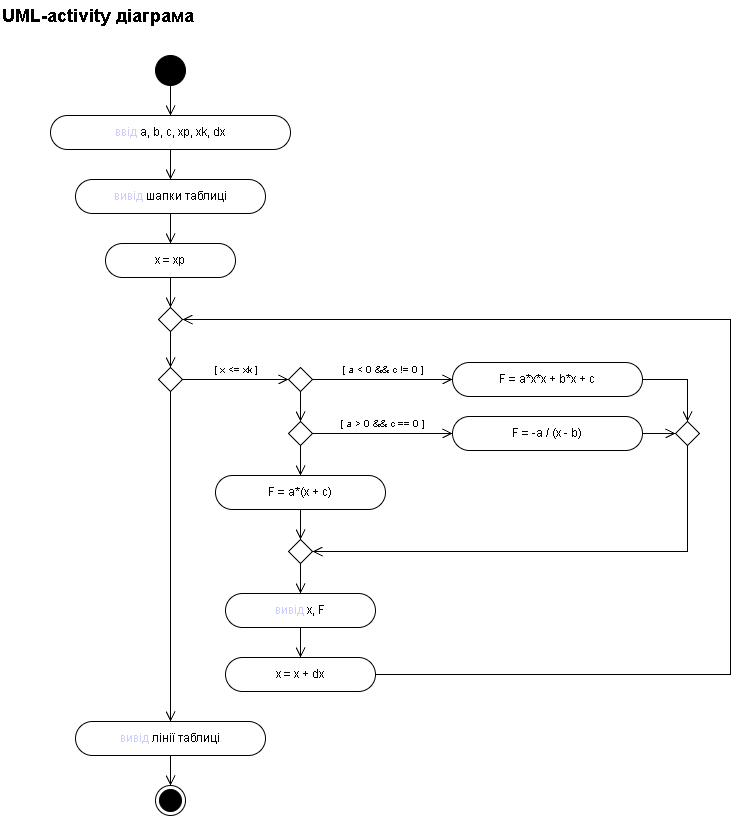

The diagram above was exported from draw.io. Its source (the exported page's mxGraphModel, read from the mxfile embedded in the PNG):
<mxGraphModel dx="1030" dy="570" grid="0" gridSize="10" guides="1" tooltips="1" connect="1" arrows="1" fold="1" page="1" pageScale="1" pageWidth="840" pageHeight="910" background="light-dark(#FFFFFF,#FFFFFF)" math="0" shadow="0">
  <root>
    <mxCell id="0" />
    <mxCell id="1" parent="0" />
    <mxCell id="utitle" parent="1" style="text;html=1;align=left;verticalAlign=middle;fontSize=18;fontStyle=1;fontColor=light-dark(#000000,#000000);" value="UML-activity діаграма" vertex="1">
      <mxGeometry height="30" width="320" x="30" y="15" as="geometry" />
    </mxCell>
    <mxCell id="uinit" parent="1" style="ellipse;html=1;strokeColor=light-dark(#000000,#000000);fillColor=light-dark(#000000,#000000);" value="" vertex="1">
      <mxGeometry height="30" width="30" x="185" y="70" as="geometry" />
    </mxCell>
    <mxCell id="uinp" parent="1" style="rounded=1;whiteSpace=wrap;html=1;arcSize=50;fontSize=12;strokeColor=light-dark(#000000,#000000);fillColor=light-dark(#FFFFFF,#FFFFFF);fontColor=light-dark(#000000,#000000);" value="&lt;font color=&quot;#0000FF&quot;&gt;ввід&lt;/font&gt; a, b, c, xp, xk, dx" vertex="1">
      <mxGeometry height="34" width="240" x="80" y="130" as="geometry" />
    </mxCell>
    <mxCell id="uhdr" parent="1" style="rounded=1;whiteSpace=wrap;html=1;arcSize=50;fontSize=12;strokeColor=light-dark(#000000,#000000);fillColor=light-dark(#FFFFFF,#FFFFFF);fontColor=light-dark(#000000,#000000);" value="&lt;font color=&quot;#0000FF&quot;&gt;вивід&lt;/font&gt; шапки таблиці" vertex="1">
      <mxGeometry height="34" width="190" x="105" y="194" as="geometry" />
    </mxCell>
    <mxCell id="uxs" parent="1" style="rounded=1;whiteSpace=wrap;html=1;arcSize=50;fontSize=12;strokeColor=light-dark(#000000,#000000);fillColor=light-dark(#FFFFFF,#FFFFFF);fontColor=light-dark(#000000,#000000);" value="x = xp" vertex="1">
      <mxGeometry height="34" width="130" x="135" y="258" as="geometry" />
    </mxCell>
    <mxCell id="um" parent="1" style="rhombus;whiteSpace=wrap;html=1;strokeColor=light-dark(#000000,#000000);fillColor=light-dark(#FFFFFF,#FFFFFF);" value="" vertex="1">
      <mxGeometry height="24" width="24" x="188" y="322" as="geometry" />
    </mxCell>
    <mxCell id="udl" parent="1" style="rhombus;whiteSpace=wrap;html=1;strokeColor=light-dark(#000000,#000000);fillColor=light-dark(#FFFFFF,#FFFFFF);" value="" vertex="1">
      <mxGeometry height="24" width="24" x="188" y="382" as="geometry" />
    </mxCell>
    <mxCell id="ud1" parent="1" style="rhombus;whiteSpace=wrap;html=1;strokeColor=light-dark(#000000,#000000);fillColor=light-dark(#FFFFFF,#FFFFFF);" value="" vertex="1">
      <mxGeometry height="24" width="24" x="318" y="382" as="geometry" />
    </mxCell>
    <mxCell id="ub1" parent="1" style="rounded=1;whiteSpace=wrap;html=1;arcSize=50;fontSize=12;strokeColor=light-dark(#000000,#000000);fillColor=light-dark(#FFFFFF,#FFFFFF);fontColor=light-dark(#000000,#000000);" value="F = a*x*x + b*x + c" vertex="1">
      <mxGeometry height="34" width="190" x="482" y="377" as="geometry" />
    </mxCell>
    <mxCell id="ud2" parent="1" style="rhombus;whiteSpace=wrap;html=1;strokeColor=light-dark(#000000,#000000);fillColor=light-dark(#FFFFFF,#FFFFFF);" value="" vertex="1">
      <mxGeometry height="24" width="24" x="318" y="436" as="geometry" />
    </mxCell>
    <mxCell id="ub2" parent="1" style="rounded=1;whiteSpace=wrap;html=1;arcSize=50;fontSize=12;strokeColor=light-dark(#000000,#000000);fillColor=light-dark(#FFFFFF,#FFFFFF);fontColor=light-dark(#000000,#000000);" value="F = -a / (x - b)" vertex="1">
      <mxGeometry height="34" width="190" x="482" y="431" as="geometry" />
    </mxCell>
    <mxCell id="ub3" parent="1" style="rounded=1;whiteSpace=wrap;html=1;arcSize=50;fontSize=12;strokeColor=light-dark(#000000,#000000);fillColor=light-dark(#FFFFFF,#FFFFFF);fontColor=light-dark(#000000,#000000);" value="F = a*(x + c)" vertex="1">
      <mxGeometry height="34" width="170" x="245" y="490" as="geometry" />
    </mxCell>
    <mxCell id="umj" parent="1" style="rhombus;whiteSpace=wrap;html=1;strokeColor=light-dark(#000000,#000000);fillColor=light-dark(#FFFFFF,#FFFFFF);" value="" vertex="1">
      <mxGeometry height="24" width="24" x="318" y="554" as="geometry" />
    </mxCell>
    <mxCell id="uoxy" parent="1" style="rounded=1;whiteSpace=wrap;html=1;arcSize=50;fontSize=12;strokeColor=light-dark(#000000,#000000);fillColor=light-dark(#FFFFFF,#FFFFFF);fontColor=light-dark(#000000,#000000);" value="&lt;font color=&quot;#0000FF&quot;&gt;вивід&lt;/font&gt; x, F" vertex="1">
      <mxGeometry height="34" width="150" x="255" y="608" as="geometry" />
    </mxCell>
    <mxCell id="uxd" parent="1" style="rounded=1;whiteSpace=wrap;html=1;arcSize=50;fontSize=12;strokeColor=light-dark(#000000,#000000);fillColor=light-dark(#FFFFFF,#FFFFFF);fontColor=light-dark(#000000,#000000);" value="x = x + dx" vertex="1">
      <mxGeometry height="34" width="150" x="255" y="672" as="geometry" />
    </mxCell>
    <mxCell id="uol" parent="1" style="rounded=1;whiteSpace=wrap;html=1;arcSize=50;fontSize=12;strokeColor=light-dark(#000000,#000000);fillColor=light-dark(#FFFFFF,#FFFFFF);fontColor=light-dark(#000000,#000000);" value="&lt;font color=&quot;#0000FF&quot;&gt;вивід&lt;/font&gt; лінії таблиці" vertex="1">
      <mxGeometry height="34" width="190" x="105" y="736" as="geometry" />
    </mxCell>
    <mxCell id="ufin" parent="1" style="ellipse;html=1;shape=endState;strokeColor=light-dark(#000000,#000000);fillColor=light-dark(#000000,#000000);" value="" vertex="1">
      <mxGeometry height="30" width="30" x="185" y="800" as="geometry" />
    </mxCell>
    <mxCell id="ue0" edge="1" parent="1" source="uinit" style="edgeStyle=orthogonalEdgeStyle;rounded=0;html=1;endArrow=open;endFill=0;endSize=8;strokeColor=light-dark(#000000,#000000);fontSize=10;fontColor=light-dark(#000000,#000000);labelBackgroundColor=none;exitX=0.5;exitY=1;exitDx=0;exitDy=0;entryX=0.5;entryY=0;entryDx=0;entryDy=0;" target="uinp" value="">
      <mxGeometry relative="1" as="geometry" />
    </mxCell>
    <mxCell id="ue1" edge="1" parent="1" source="uinp" style="edgeStyle=orthogonalEdgeStyle;rounded=0;html=1;endArrow=open;endFill=0;endSize=8;strokeColor=light-dark(#000000,#000000);fontSize=10;fontColor=light-dark(#000000,#000000);labelBackgroundColor=none;exitX=0.5;exitY=1;exitDx=0;exitDy=0;entryX=0.5;entryY=0;entryDx=0;entryDy=0;" target="uhdr" value="">
      <mxGeometry relative="1" as="geometry" />
    </mxCell>
    <mxCell id="ue2" edge="1" parent="1" source="uhdr" style="edgeStyle=orthogonalEdgeStyle;rounded=0;html=1;endArrow=open;endFill=0;endSize=8;strokeColor=light-dark(#000000,#000000);fontSize=10;fontColor=light-dark(#000000,#000000);labelBackgroundColor=none;exitX=0.5;exitY=1;exitDx=0;exitDy=0;entryX=0.5;entryY=0;entryDx=0;entryDy=0;" target="uxs" value="">
      <mxGeometry relative="1" as="geometry" />
    </mxCell>
    <mxCell id="ue3" edge="1" parent="1" source="uxs" style="edgeStyle=orthogonalEdgeStyle;rounded=0;html=1;endArrow=open;endFill=0;endSize=8;strokeColor=light-dark(#000000,#000000);fontSize=10;fontColor=light-dark(#000000,#000000);labelBackgroundColor=none;exitX=0.5;exitY=1;exitDx=0;exitDy=0;entryX=0.5;entryY=0;entryDx=0;entryDy=0;" target="um" value="">
      <mxGeometry relative="1" as="geometry" />
    </mxCell>
    <mxCell id="ue4" edge="1" parent="1" source="um" style="edgeStyle=orthogonalEdgeStyle;rounded=0;html=1;endArrow=open;endFill=0;endSize=8;strokeColor=light-dark(#000000,#000000);fontSize=10;fontColor=light-dark(#000000,#000000);labelBackgroundColor=none;exitX=0.5;exitY=1;exitDx=0;exitDy=0;entryX=0.5;entryY=0;entryDx=0;entryDy=0;" target="udl" value="">
      <mxGeometry relative="1" as="geometry" />
    </mxCell>
    <mxCell id="ue5" edge="1" parent="1" source="udl" style="edgeStyle=orthogonalEdgeStyle;rounded=0;html=1;endArrow=open;endFill=0;endSize=8;strokeColor=light-dark(#000000,#000000);fontSize=10;fontColor=light-dark(#000000,#000000);labelBackgroundColor=none;exitX=1;exitY=0.5;exitDx=0;exitDy=0;entryX=0;entryY=0.5;entryDx=0;entryDy=0;" target="ud1" value="[ x &amp;lt;= xk ]">
      <mxGeometry relative="1" as="geometry">
        <mxPoint y="-10" as="offset" />
      </mxGeometry>
    </mxCell>
    <mxCell id="ue6" edge="1" parent="1" source="udl" style="edgeStyle=orthogonalEdgeStyle;rounded=0;html=1;endArrow=open;endFill=0;endSize=8;strokeColor=light-dark(#000000,#000000);fontSize=10;fontColor=light-dark(#000000,#000000);labelBackgroundColor=none;exitX=0.5;exitY=1;exitDx=0;exitDy=0;entryX=0.5;entryY=0;entryDx=0;entryDy=0;" target="uol" value="">
      <mxGeometry relative="1" as="geometry" />
    </mxCell>
    <mxCell id="ue7" edge="1" parent="1" source="ud1" style="edgeStyle=orthogonalEdgeStyle;rounded=0;html=1;endArrow=open;endFill=0;endSize=8;strokeColor=light-dark(#000000,#000000);fontSize=10;fontColor=light-dark(#000000,#000000);labelBackgroundColor=none;exitX=1;exitY=0.5;exitDx=0;exitDy=0;entryX=0;entryY=0.5;entryDx=0;entryDy=0;" target="ub1" value="[ a &amp;lt; 0 &amp;amp;&amp;amp; c != 0 ]">
      <mxGeometry relative="1" as="geometry">
        <mxPoint y="-10" as="offset" />
      </mxGeometry>
    </mxCell>
    <mxCell id="ue8" edge="1" parent="1" source="ud1" style="edgeStyle=orthogonalEdgeStyle;rounded=0;html=1;endArrow=open;endFill=0;endSize=8;strokeColor=light-dark(#000000,#000000);fontSize=10;fontColor=light-dark(#000000,#000000);labelBackgroundColor=none;exitX=0.5;exitY=1;exitDx=0;exitDy=0;entryX=0.5;entryY=0;entryDx=0;entryDy=0;" target="ud2" value="">
      <mxGeometry relative="1" as="geometry" />
    </mxCell>
    <mxCell id="ue9" edge="1" parent="1" source="ud2" style="edgeStyle=orthogonalEdgeStyle;rounded=0;html=1;endArrow=open;endFill=0;endSize=8;strokeColor=light-dark(#000000,#000000);fontSize=10;fontColor=light-dark(#000000,#000000);labelBackgroundColor=none;exitX=1;exitY=0.5;exitDx=0;exitDy=0;entryX=0;entryY=0.5;entryDx=0;entryDy=0;" target="ub2" value="[ a &amp;gt; 0 &amp;amp;&amp;amp; c == 0 ]">
      <mxGeometry relative="1" as="geometry">
        <mxPoint y="-10" as="offset" />
      </mxGeometry>
    </mxCell>
    <mxCell id="ue10" edge="1" parent="1" source="ud2" style="edgeStyle=orthogonalEdgeStyle;rounded=0;html=1;endArrow=open;endFill=0;endSize=8;strokeColor=light-dark(#000000,#000000);fontSize=10;fontColor=light-dark(#000000,#000000);labelBackgroundColor=none;exitX=0.5;exitY=1;exitDx=0;exitDy=0;entryX=0.5;entryY=0;entryDx=0;entryDy=0;" target="ub3" value="">
      <mxGeometry relative="1" as="geometry" />
    </mxCell>
    <mxCell id="ue11" edge="1" parent="1" source="ub3" style="edgeStyle=orthogonalEdgeStyle;rounded=0;html=1;endArrow=open;endFill=0;endSize=8;strokeColor=light-dark(#000000,#000000);fontSize=10;fontColor=light-dark(#000000,#000000);labelBackgroundColor=none;exitX=0.5;exitY=1;exitDx=0;exitDy=0;entryX=0.5;entryY=0;entryDx=0;entryDy=0;" target="umj" value="">
      <mxGeometry relative="1" as="geometry" />
    </mxCell>
    <mxCell id="ue14" edge="1" parent="1" source="umj" style="edgeStyle=orthogonalEdgeStyle;rounded=0;html=1;endArrow=open;endFill=0;endSize=8;strokeColor=light-dark(#000000,#000000);fontSize=10;fontColor=light-dark(#000000,#000000);labelBackgroundColor=none;exitX=0.5;exitY=1;exitDx=0;exitDy=0;entryX=0.5;entryY=0;entryDx=0;entryDy=0;" target="uoxy" value="">
      <mxGeometry relative="1" as="geometry" />
    </mxCell>
    <mxCell id="ue15" edge="1" parent="1" source="uoxy" style="edgeStyle=orthogonalEdgeStyle;rounded=0;html=1;endArrow=open;endFill=0;endSize=8;strokeColor=light-dark(#000000,#000000);fontSize=10;fontColor=light-dark(#000000,#000000);labelBackgroundColor=none;exitX=0.5;exitY=1;exitDx=0;exitDy=0;entryX=0.5;entryY=0;entryDx=0;entryDy=0;" target="uxd" value="">
      <mxGeometry relative="1" as="geometry" />
    </mxCell>
    <mxCell id="ue16" edge="1" parent="1" source="uxd" style="edgeStyle=orthogonalEdgeStyle;rounded=0;html=1;endArrow=open;endFill=0;endSize=8;strokeColor=light-dark(#000000,#000000);fontSize=10;fontColor=light-dark(#000000,#000000);labelBackgroundColor=none;exitX=1;exitY=0.5;exitDx=0;exitDy=0;entryX=1;entryY=0.5;entryDx=0;entryDy=0;" target="um" value="">
      <mxGeometry relative="1" as="geometry">
        <Array as="points">
          <mxPoint x="760" y="689" />
          <mxPoint x="760" y="334" />
        </Array>
      </mxGeometry>
    </mxCell>
    <mxCell id="ue17" edge="1" parent="1" source="uol" style="edgeStyle=orthogonalEdgeStyle;rounded=0;html=1;endArrow=open;endFill=0;endSize=8;strokeColor=light-dark(#000000,#000000);fontSize=10;fontColor=light-dark(#000000,#000000);labelBackgroundColor=none;exitX=0.5;exitY=1;exitDx=0;exitDy=0;entryX=0.5;entryY=0;entryDx=0;entryDy=0;" target="ufin" value="">
      <mxGeometry relative="1" as="geometry" />
    </mxCell>
    <mxCell id="JYAITMj1IvE_9XmM9Mwl-1" parent="1" style="rhombus;whiteSpace=wrap;html=1;strokeColor=light-dark(#000000,#000000);fillColor=light-dark(#FFFFFF,#FFFFFF);" value="" vertex="1">
      <mxGeometry height="24" width="24" x="705" y="436" as="geometry" />
    </mxCell>
    <mxCell id="JYAITMj1IvE_9XmM9Mwl-2" edge="1" parent="1" source="ub1" style="edgeStyle=orthogonalEdgeStyle;rounded=0;html=1;endArrow=open;endFill=0;endSize=8;strokeColor=light-dark(#000000,#000000);fontSize=10;fontColor=light-dark(#000000,#000000);labelBackgroundColor=none;exitX=1;exitY=0.5;exitDx=0;exitDy=0;entryX=0.5;entryY=0;entryDx=0;entryDy=0;" target="JYAITMj1IvE_9XmM9Mwl-1" value="">
      <mxGeometry relative="1" as="geometry">
        <Array as="points">
          <mxPoint x="717" y="394" />
        </Array>
        <mxPoint x="544" y="423" as="sourcePoint" />
        <mxPoint x="544" y="453" as="targetPoint" />
      </mxGeometry>
    </mxCell>
    <mxCell id="JYAITMj1IvE_9XmM9Mwl-3" edge="1" parent="1" source="ub2" style="edgeStyle=orthogonalEdgeStyle;rounded=0;html=1;endArrow=open;endFill=0;endSize=8;strokeColor=light-dark(#000000,#000000);fontSize=10;fontColor=light-dark(#000000,#000000);labelBackgroundColor=none;exitX=1;exitY=0.5;exitDx=0;exitDy=0;entryX=0;entryY=0.5;entryDx=0;entryDy=0;" target="JYAITMj1IvE_9XmM9Mwl-1" value="">
      <mxGeometry relative="1" as="geometry">
        <mxPoint x="689" y="471" as="sourcePoint" />
        <mxPoint x="689" y="501" as="targetPoint" />
      </mxGeometry>
    </mxCell>
    <mxCell id="JYAITMj1IvE_9XmM9Mwl-4" edge="1" parent="1" source="JYAITMj1IvE_9XmM9Mwl-1" style="edgeStyle=orthogonalEdgeStyle;rounded=0;html=1;endArrow=open;endFill=0;endSize=8;strokeColor=light-dark(#000000,#000000);fontSize=10;fontColor=light-dark(#000000,#000000);labelBackgroundColor=none;exitX=0.5;exitY=1;exitDx=0;exitDy=0;entryX=1;entryY=0.5;entryDx=0;entryDy=0;" target="umj" value="">
      <mxGeometry relative="1" as="geometry">
        <mxPoint x="711" y="478" as="sourcePoint" />
        <mxPoint x="711" y="508" as="targetPoint" />
      </mxGeometry>
    </mxCell>
  </root>
</mxGraphModel>